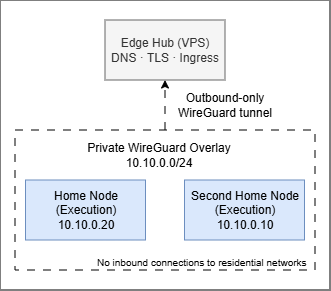

The diagram above was exported from draw.io. Its source (the exported page's mxGraphModel, read from the mxfile embedded in the PNG):
<mxGraphModel dx="624" dy="514" grid="1" gridSize="10" guides="1" tooltips="1" connect="1" arrows="1" fold="1" page="1" pageScale="1" pageWidth="827" pageHeight="1169" math="0" shadow="0">
  <root>
    <mxCell id="0" />
    <mxCell id="1" parent="0" />
    <mxCell id="z79B6nGUUhY_utsCOPcp-1" parent="1" style="rounded=0;whiteSpace=wrap;html=1;" value="" vertex="1">
      <mxGeometry height="290" width="330" x="255" y="190" as="geometry" />
    </mxCell>
    <mxCell id="q0kHC-LzAq-76_TerrPj-8" edge="1" parent="1" source="q0kHC-LzAq-76_TerrPj-2" style="edgeStyle=orthogonalEdgeStyle;rounded=0;orthogonalLoop=1;jettySize=auto;html=1;entryX=0.5;entryY=1;entryDx=0;entryDy=0;dashed=1;dashPattern=8 8;" target="q0kHC-LzAq-76_TerrPj-1">
      <mxGeometry relative="1" as="geometry" />
    </mxCell>
    <mxCell id="q0kHC-LzAq-76_TerrPj-2" parent="1" style="rounded=0;whiteSpace=wrap;html=1;dashed=1;dashPattern=8 8;" value="" vertex="1">
      <mxGeometry height="140" width="300" x="270" y="320" as="geometry" />
    </mxCell>
    <mxCell id="q0kHC-LzAq-76_TerrPj-1" parent="1" style="rounded=0;whiteSpace=wrap;html=1;fillColor=#f5f5f5;fontColor=#333333;strokeColor=#666666;" value="&lt;div&gt;Edge Hub (VPS)&lt;/div&gt;&lt;div&gt;DNS · TLS · Ingress&lt;/div&gt;" vertex="1">
      <mxGeometry height="60" width="120" x="360" y="210" as="geometry" />
    </mxCell>
    <mxCell id="q0kHC-LzAq-76_TerrPj-3" parent="1" style="text;html=1;whiteSpace=wrap;strokeColor=none;fillColor=none;align=center;verticalAlign=middle;rounded=0;" value="&lt;div&gt;Private&amp;nbsp;WireGuard Overlay&lt;/div&gt;&lt;div&gt;10.10.0.0/24&lt;/div&gt;" vertex="1">
      <mxGeometry height="30" width="170" x="329" y="330" as="geometry" />
    </mxCell>
    <mxCell id="q0kHC-LzAq-76_TerrPj-4" parent="1" style="rounded=0;whiteSpace=wrap;html=1;fillColor=#dae8fc;strokeColor=#6c8ebf;" value="&lt;div&gt;Home Node&lt;/div&gt;&lt;div&gt;(Execution)&lt;br&gt;10.10.0.20&lt;/div&gt;" vertex="1">
      <mxGeometry height="60" width="120" x="280.5" y="370" as="geometry" />
    </mxCell>
    <mxCell id="q0kHC-LzAq-76_TerrPj-5" parent="1" style="rounded=0;whiteSpace=wrap;html=1;fillColor=#dae8fc;strokeColor=#6c8ebf;" value="&lt;div&gt;Second Home Node&lt;/div&gt;&lt;div&gt;(Execution)&lt;br&gt;10.10.0.10&lt;/div&gt;" vertex="1">
      <mxGeometry height="60" width="120" x="439.5" y="370" as="geometry" />
    </mxCell>
    <mxCell id="q0kHC-LzAq-76_TerrPj-9" parent="1" style="text;html=1;whiteSpace=wrap;strokeColor=none;fillColor=none;align=center;verticalAlign=middle;rounded=0;" value="&lt;div&gt;Outbound-only&lt;/div&gt;&lt;div&gt;WireGuard tunnel&lt;/div&gt;" vertex="1">
      <mxGeometry height="30" width="100" x="430" y="280" as="geometry" />
    </mxCell>
    <mxCell id="q0kHC-LzAq-76_TerrPj-10" parent="1" style="text;whiteSpace=wrap;fontSize=10;" value="No inbound connections to residential networks" vertex="1">
      <mxGeometry height="20" width="220" x="350" y="440" as="geometry" />
    </mxCell>
  </root>
</mxGraphModel>